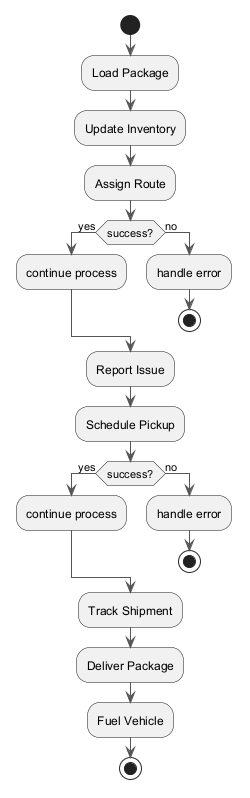

The diagram above was rendered by PlantUML. Its source (embedded in the PNG):
@startuml
skinparam backgroundColor #FFFFFF
skinparam classBackgroundColor #F3E5F5
skinparam classBorderColor #6A1B9A
skinparam ArrowColor #555555
start
:Load Package;
:Update Inventory;
:Assign Route;
if (success?) then (yes)
:continue process;
else (no)
:handle error;
stop
endif
:Report Issue;
:Schedule Pickup;
if (success?) then (yes)
:continue process;
else (no)
:handle error;
stop
endif
:Track Shipment;
:Deliver Package;
:Fuel Vehicle;
stop
@enduml